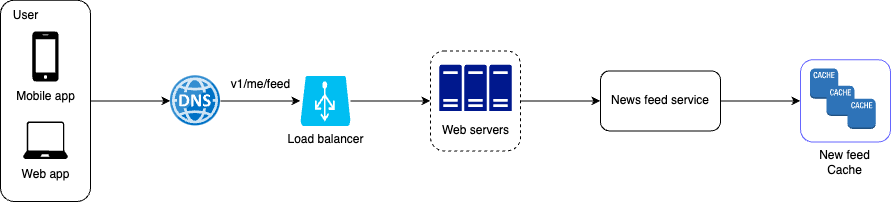

The diagram above was exported from draw.io. Its source (the exported page's mxGraphModel, read from the mxfile embedded in the PNG):
<mxGraphModel dx="1434" dy="702" grid="1" gridSize="10" guides="1" tooltips="1" connect="1" arrows="1" fold="1" page="1" pageScale="1" pageWidth="850" pageHeight="1100" math="0" shadow="0">
  <root>
    <mxCell id="0" />
    <mxCell id="1" parent="0" />
    <mxCell id="ldfa5uXGbIxPKu0ad0bZ-8" value="" style="edgeStyle=orthogonalEdgeStyle;rounded=0;orthogonalLoop=1;jettySize=auto;html=1;" edge="1" parent="1" source="ldfa5uXGbIxPKu0ad0bZ-6" target="ldfa5uXGbIxPKu0ad0bZ-1">
      <mxGeometry relative="1" as="geometry" />
    </mxCell>
    <mxCell id="ldfa5uXGbIxPKu0ad0bZ-6" value="" style="rounded=1;whiteSpace=wrap;html=1;" vertex="1" parent="1">
      <mxGeometry x="160" y="68.78" width="90" height="201.22" as="geometry" />
    </mxCell>
    <mxCell id="ldfa5uXGbIxPKu0ad0bZ-11" value="" style="edgeStyle=orthogonalEdgeStyle;rounded=0;orthogonalLoop=1;jettySize=auto;html=1;" edge="1" parent="1" source="ldfa5uXGbIxPKu0ad0bZ-1" target="ldfa5uXGbIxPKu0ad0bZ-10">
      <mxGeometry relative="1" as="geometry" />
    </mxCell>
    <mxCell id="ldfa5uXGbIxPKu0ad0bZ-1" value="" style="image;sketch=0;aspect=fixed;html=1;points=[];align=center;fontSize=12;image=img/lib/mscae/DNS.svg;" vertex="1" parent="1">
      <mxGeometry x="330" y="144.39" width="50" height="50" as="geometry" />
    </mxCell>
    <mxCell id="ldfa5uXGbIxPKu0ad0bZ-2" value="" style="sketch=0;pointerEvents=1;shadow=0;dashed=0;html=1;strokeColor=none;fillColor=#000000;labelPosition=center;verticalLabelPosition=bottom;verticalAlign=top;outlineConnect=0;align=center;shape=mxgraph.office.devices.cell_phone_iphone_standalone;" vertex="1" parent="1">
      <mxGeometry x="191.87" y="100" width="26.25" height="50" as="geometry" />
    </mxCell>
    <mxCell id="ldfa5uXGbIxPKu0ad0bZ-3" value="Mobile app" style="text;html=1;align=center;verticalAlign=middle;resizable=0;points=[];autosize=1;strokeColor=none;fillColor=none;" vertex="1" parent="1">
      <mxGeometry x="165" y="150" width="80" height="30" as="geometry" />
    </mxCell>
    <mxCell id="ldfa5uXGbIxPKu0ad0bZ-4" value="Web app" style="text;html=1;align=center;verticalAlign=middle;resizable=0;points=[];autosize=1;strokeColor=none;fillColor=none;" vertex="1" parent="1">
      <mxGeometry x="170" y="227.49999999999997" width="70" height="30" as="geometry" />
    </mxCell>
    <mxCell id="ldfa5uXGbIxPKu0ad0bZ-5" value="" style="verticalLabelPosition=bottom;html=1;verticalAlign=top;align=center;strokeColor=none;fillColor=#000000;shape=mxgraph.azure.laptop;pointerEvents=1;" vertex="1" parent="1">
      <mxGeometry x="182.5" y="190" width="45" height="37.5" as="geometry" />
    </mxCell>
    <mxCell id="ldfa5uXGbIxPKu0ad0bZ-7" value="User" style="text;html=1;align=center;verticalAlign=middle;resizable=0;points=[];autosize=1;strokeColor=none;fillColor=none;" vertex="1" parent="1">
      <mxGeometry x="160" y="68.78" width="50" height="30" as="geometry" />
    </mxCell>
    <mxCell id="ldfa5uXGbIxPKu0ad0bZ-16" value="" style="edgeStyle=orthogonalEdgeStyle;rounded=0;orthogonalLoop=1;jettySize=auto;html=1;entryX=0;entryY=0.5;entryDx=0;entryDy=0;" edge="1" parent="1" source="ldfa5uXGbIxPKu0ad0bZ-10" target="ldfa5uXGbIxPKu0ad0bZ-13">
      <mxGeometry relative="1" as="geometry" />
    </mxCell>
    <mxCell id="ldfa5uXGbIxPKu0ad0bZ-10" value="Load balancer" style="verticalLabelPosition=bottom;html=1;verticalAlign=top;align=center;strokeColor=none;fillColor=#00BEF2;shape=mxgraph.azure.azure_load_balancer;" vertex="1" parent="1">
      <mxGeometry x="460" y="144.39" width="50" height="50" as="geometry" />
    </mxCell>
    <mxCell id="ldfa5uXGbIxPKu0ad0bZ-12" value="v1/me/feed" style="text;html=1;align=center;verticalAlign=middle;resizable=0;points=[];autosize=1;strokeColor=none;fillColor=none;" vertex="1" parent="1">
      <mxGeometry x="380" y="138" width="80" height="30" as="geometry" />
    </mxCell>
    <mxCell id="ldfa5uXGbIxPKu0ad0bZ-18" value="" style="edgeStyle=orthogonalEdgeStyle;rounded=0;orthogonalLoop=1;jettySize=auto;html=1;" edge="1" parent="1" source="ldfa5uXGbIxPKu0ad0bZ-13" target="ldfa5uXGbIxPKu0ad0bZ-17">
      <mxGeometry relative="1" as="geometry" />
    </mxCell>
    <mxCell id="ldfa5uXGbIxPKu0ad0bZ-13" value="" style="rounded=1;whiteSpace=wrap;html=1;dashed=1;" vertex="1" parent="1">
      <mxGeometry x="590.01" y="119.38999999999999" width="90" height="100" as="geometry" />
    </mxCell>
    <mxCell id="ldfa5uXGbIxPKu0ad0bZ-14" value="" style="sketch=0;aspect=fixed;pointerEvents=1;shadow=0;dashed=0;html=1;strokeColor=none;labelPosition=center;verticalLabelPosition=bottom;verticalAlign=top;align=center;fillColor=#00188D;shape=mxgraph.mscae.enterprise.server_farm" vertex="1" parent="1">
      <mxGeometry x="598.8699999999999" y="133.14" width="72.27" height="46.25" as="geometry" />
    </mxCell>
    <mxCell id="ldfa5uXGbIxPKu0ad0bZ-15" value="Web servers" style="text;html=1;align=center;verticalAlign=middle;resizable=0;points=[];autosize=1;strokeColor=none;fillColor=none;" vertex="1" parent="1">
      <mxGeometry x="590" y="184.39" width="90" height="30" as="geometry" />
    </mxCell>
    <mxCell id="ldfa5uXGbIxPKu0ad0bZ-24" value="" style="edgeStyle=orthogonalEdgeStyle;rounded=0;orthogonalLoop=1;jettySize=auto;html=1;entryX=0;entryY=0.5;entryDx=0;entryDy=0;" edge="1" parent="1" source="ldfa5uXGbIxPKu0ad0bZ-17" target="ldfa5uXGbIxPKu0ad0bZ-20">
      <mxGeometry relative="1" as="geometry" />
    </mxCell>
    <mxCell id="ldfa5uXGbIxPKu0ad0bZ-17" value="News feed service" style="rounded=1;whiteSpace=wrap;html=1;" vertex="1" parent="1">
      <mxGeometry x="760" y="139.39" width="120" height="60" as="geometry" />
    </mxCell>
    <mxCell id="ldfa5uXGbIxPKu0ad0bZ-20" value="" style="rounded=1;whiteSpace=wrap;html=1;strokeColor=#6666FF;container=0;" vertex="1" parent="1">
      <mxGeometry x="960" y="128.17" width="90" height="82.43" as="geometry" />
    </mxCell>
    <mxCell id="ldfa5uXGbIxPKu0ad0bZ-21" value="" style="outlineConnect=0;dashed=0;verticalLabelPosition=bottom;verticalAlign=top;align=center;html=1;shape=mxgraph.aws3.cache_node;fillColor=#2E73B8;gradientColor=none;container=0;" vertex="1" parent="1">
      <mxGeometry x="969.4117647058823" y="136.93505666666664" width="28.235294117647058" height="30.224333333333337" as="geometry" />
    </mxCell>
    <mxCell id="ldfa5uXGbIxPKu0ad0bZ-22" value="" style="outlineConnect=0;dashed=0;verticalLabelPosition=bottom;verticalAlign=top;align=center;html=1;shape=mxgraph.aws3.cache_node;fillColor=#2E73B8;gradientColor=none;container=0;" vertex="1" parent="1">
      <mxGeometry x="985.8823529411765" y="154.27283333333332" width="28.235294117647058" height="30.224333333333337" as="geometry" />
    </mxCell>
    <mxCell id="ldfa5uXGbIxPKu0ad0bZ-23" value="" style="outlineConnect=0;dashed=0;verticalLabelPosition=bottom;verticalAlign=top;align=center;html=1;shape=mxgraph.aws3.cache_node;fillColor=#2E73B8;gradientColor=none;container=0;" vertex="1" parent="1">
      <mxGeometry x="1007.0588235294117" y="167.15938999999997" width="28.235294117647058" height="30.224333333333337" as="geometry" />
    </mxCell>
    <mxCell id="ldfa5uXGbIxPKu0ad0bZ-25" value="New feed&lt;div&gt;Cache&lt;/div&gt;" style="text;html=1;align=center;verticalAlign=middle;resizable=0;points=[];autosize=1;strokeColor=none;fillColor=none;" vertex="1" parent="1">
      <mxGeometry x="969.41" y="210.6" width="70" height="40" as="geometry" />
    </mxCell>
  </root>
</mxGraphModel>